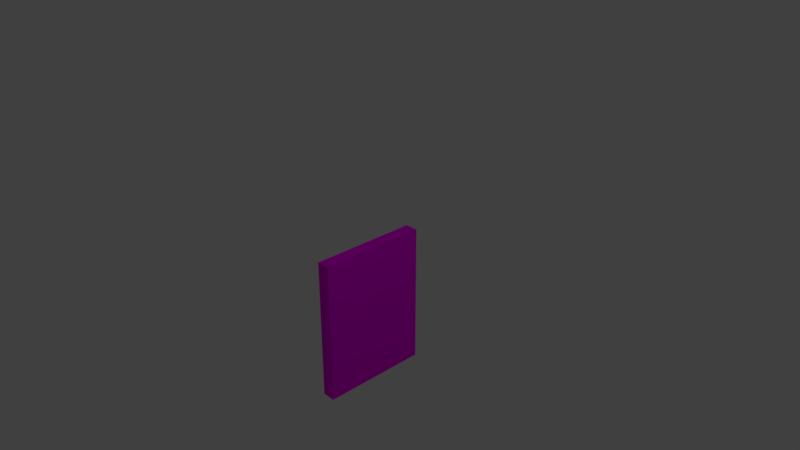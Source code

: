 # Source: squareEarth.blend  (saved by Blender 2.78.0; exported with 4.5.12 LTS)
import bpy
from mathutils import Matrix  # noqa: F401  (used for matrix-valued properties, if any)

bpy.ops.wm.read_factory_settings(use_empty=True)
scene = bpy.context.scene
scene.name = 'Scene'

# ---- collections
col_collection_1 = bpy.data.collections.new('Collection 1'); scene.collection.children.link(col_collection_1)

# ---- images (referenced by path relative to the original .blend; pixels are not part of the script)
import os
ASSET_DIR = os.environ.get("B2B_ASSET_DIR", "")  # directory of the original .blend (textures are referenced by path, not embedded)
HERE = os.path.dirname(os.path.abspath(__file__))  # packed textures are extracted next to this script under _unpacked/

def load_image(name, relpath, width, height, colorspace="sRGB"):
    """Load a texture the original file referenced (path relative to the .blend, or extracted next to this script)."""
    p = next((c for c in (os.path.join(HERE, relpath), os.path.join(ASSET_DIR, relpath)) if relpath and os.path.exists(c)), "")
    if p:
        img = bpy.data.images.load(p, check_existing=True)
        img.name = name
    else:  # same state as the original file: an image datablock whose file is absent (Cycles renders it pink)
        img = bpy.data.images.new(name, width, height)
        img.source = "FILE"
        img.filepath = "//" + (relpath or name)
    img.colorspace_settings.name = colorspace
    return img
img_square_earth_jpg = load_image('square earth.jpg', 'square earth.jpg', 1024, 1024, 'sRGB')

# ---- materials (node trees are filled in below, after node groups)
mat_flatearth = bpy.data.materials.new('flatearth')
mat_flatearth.alpha_threshold = 0.0
mat_flatearth.roughness = 0.5

# ---- material node trees
mat_flatearth.use_nodes = True; mat_flatearth.node_tree.nodes.clear()
_N = mat_flatearth.node_tree.nodes; _L = mat_flatearth.node_tree.links
n0 = _N.new('ShaderNodeOutputMaterial'); n0.name = 'Material Output'; n0.location = (300, 300)
n1 = _N.new('ShaderNodeBsdfDiffuse'); n1.name = 'Diffuse BSDF'; n1.location = (10, 300)
n2 = _N.new('ShaderNodeTexImage'); n2.name = 'Image Texture'; n2.location = (-180, 300)
n2.width = 140
n2.image = img_square_earth_jpg
_L.new(n1.outputs[0], n0.inputs[0])
_L.new(n2.outputs[0], n1.inputs[0])
n0.is_active_output = True

# ---- world
world_world = bpy.data.worlds.new('World'); scene.world = world_world
world_world.color = (0.05088, 0.05088, 0.05088)
world_world.use_sun_shadow = False
world_world.sun_shadow_jitter_overblur = 0.0
world_world.cycles.sampling_method = 'MANUAL'

# ---- cameras
cam_camera = bpy.data.cameras.new('Camera')
cam_camera.clip_end = 100.0
cam_camera.lens = 35.0
cam_camera.sensor_width = 32.0
cam_camera.sensor_height = 18.0
cam_camera.ortho_scale = 7.314
cam_camera.dof.focus_distance = 0.0

# ---- lights
light_lamp = bpy.data.lights.new('Lamp', 'POINT')
light_lamp.transmission_factor = 0.0
light_lamp.cutoff_distance = 30.0
light_lamp.energy = 100.0
light_lamp.shadow_buffer_clip_start = 1.001
light_lamp.shadow_soft_size = 0.1
light_lamp.shadow_maximum_resolution = 0.006
light_lamp.use_absolute_resolution = True

# ---- meshes
me_cube = bpy.data.meshes.new('Cube')
me_cube.from_pydata([(-0.09255, -0.7569, -1.878), (-0.09255, -0.7569, 0.1222), (-0.09255, 0.7569, 0.1222), (-0.09255, 0.7569, -1.878), (0.09255, -0.7569, -1.878), (0.09255, -0.7569, 0.1222), (0.09255, 0.7569, 0.1222), (0.09255, 0.7569, -1.878)], [], [(0, 1, 2, 3), (4, 7, 6, 5), (0, 4, 5, 1), (1, 5, 6, 2), (2, 6, 7, 3), (4, 0, 3, 7)])
_uv = me_cube.uv_layers.new(name='UVMap')
_uv.uv.foreach_set('vector', [-0.1856, 0.6431, -0.1856, 0.05455, 0.2598, 0.05455, 0.2598, 0.6431, 0.7597, 0.6431, 0.3143, 0.6431, 0.3143, 0.05455, 0.7597, 0.05455, 0.8142, 0.6431, 0.7597, 0.6431, 0.7597, 0.05455, 0.8142, 0.05455, 0.7597, 8.351e-05, 0.7597, 0.05455, 0.3143, 0.05455, 0.3143, 8.381e-05, 0.2598, 0.05455, 0.3143, 0.05455, 0.3143, 0.6431, 0.2598, 0.6431, 0.7597, 0.6431, 0.7597, 0.6976, 0.3143, 0.6976, 0.3143, 0.6431])
me_cube.materials.append(mat_flatearth)
me_cube.use_remesh_preserve_volume = False
me_cube.use_remesh_preserve_attributes = False
me_cube.use_mirror_vertex_groups = False
me_cube.update()

# ---- objects
ob_cube = bpy.data.objects.new('Cube', me_cube)
ob_lamp = bpy.data.objects.new('Lamp', light_lamp)
ob_camera = bpy.data.objects.new('Camera', cam_camera)

# ---- transforms, parenting, visibility, modifiers, constraints
ob_cube.location = (0.0, 0.0, 0.0)
ob_cube.lock_rotations_4d = False
ob_cube.empty_display_type = 'ARROWS'
ob_cube.lineart.crease_threshold = 0.0
ob_lamp.location = (4.076, 1.005, 5.904)
ob_lamp.rotation_euler = (0.6503, 0.05522, 1.866)
ob_lamp.lock_rotations_4d = False
ob_lamp.empty_display_type = 'ARROWS'
ob_lamp.color = (0.0, 0.0, 0.0, 0.0)
ob_lamp.lineart.crease_threshold = 0.0
ob_camera.location = (7.481, -6.508, 5.344)
ob_camera.rotation_euler = (1.109, 0.0, 0.8149)
ob_camera.lock_rotations_4d = False
ob_camera.empty_display_type = 'ARROWS'
ob_camera.color = (0.0, 0.0, 0.0, 0.0)
ob_camera.display_type = 'WIRE'
ob_camera.lineart.crease_threshold = 0.0

# ---- collection membership
col_collection_1.objects.link(ob_cube)
col_collection_1.objects.link(ob_lamp)
col_collection_1.objects.link(ob_camera)

# ---- scene / render settings (as saved in the file)
scene.camera = ob_camera
scene.frame_start = 1; scene.frame_end = 250; scene.frame_set(1)
scene.render.engine = 'CYCLES'
scene.render.resolution_percentage = 50
scene.render.dither_intensity = 0.0
scene.cycles.use_denoising = False
scene.cycles.samples = 128
scene.cycles.sampling_pattern = 'TABULATED_SOBOL'
scene.cycles.light_sampling_threshold = 0.0
scene.cycles.use_adaptive_sampling = False
scene.cycles.use_light_tree = False
scene.cycles.blur_glossy = 0.0
scene.cycles.sample_clamp_indirect = 0.0
scene.view_settings.view_transform = 'Standard'
bpy.context.view_layer.update()
